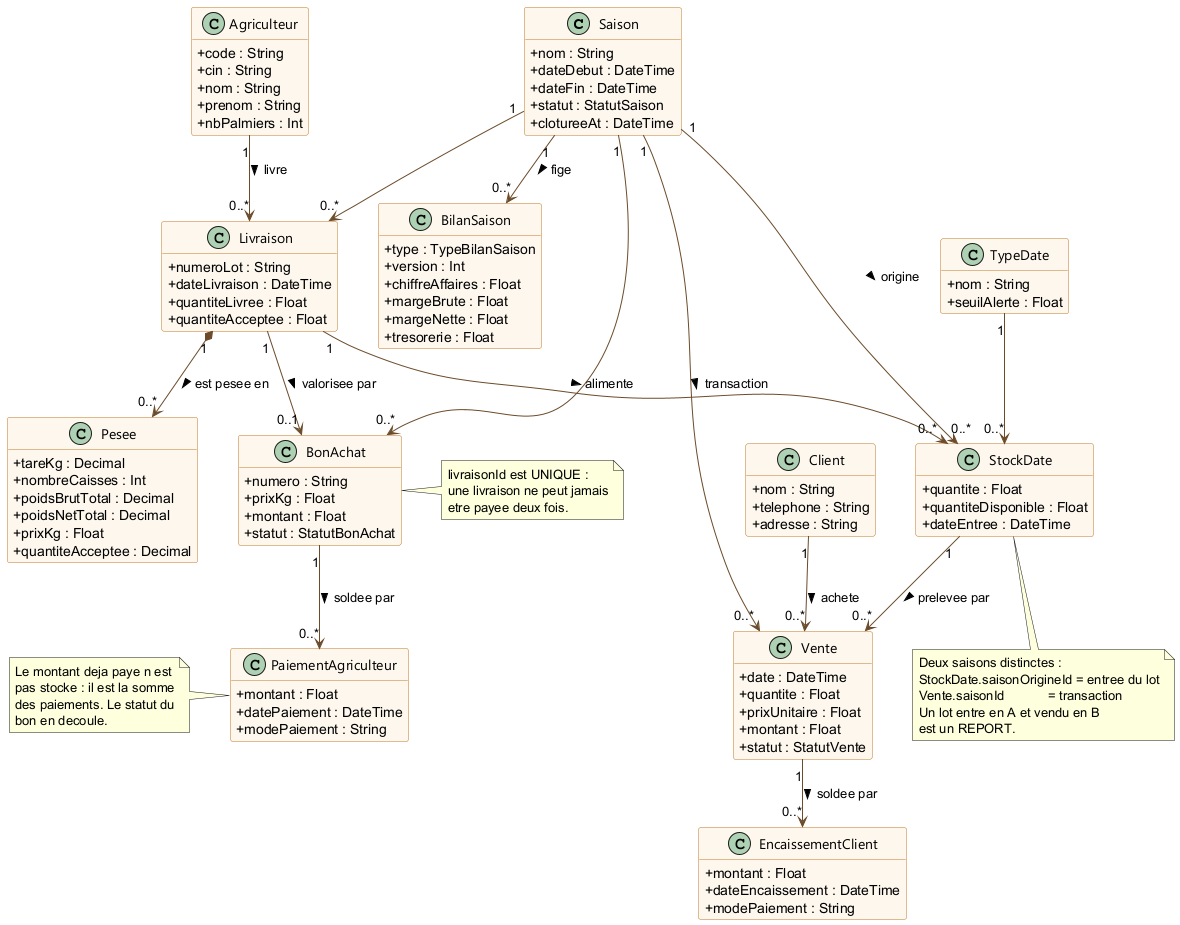

The diagram above was rendered by PlantUML. Its source (embedded in the PNG):
@startuml diagramme-classes-noyau
' =====================================================================
'  KAYEN - Gestion de dattes
'  Diagramme de classes SIMPLIFIE : le flux metier principal
'
'  Vue reduite aux 12 entites du cycle recolte -> vente, destinee a
'  tenir sur une page portrait. Le diagramme complet (28 entites) est
'  dans 01-diagramme-classes.puml.
' =====================================================================

skinparam backgroundColor White
skinparam shadowing false
skinparam classAttributeIconSize 0
skinparam nodesep 40
skinparam ranksep 50
skinparam class {
  BackgroundColor #FDF7EE
  BorderColor #C17A2B
  ArrowColor #6B4B2A
  FontName Segoe UI
}
hide empty members

class Saison {
  +nom : String
  +dateDebut : DateTime
  +dateFin : DateTime
  +statut : StatutSaison
  +clotureeAt : DateTime
}

class Agriculteur {
  +code : String
  +cin : String
  +nom : String
  +prenom : String
  +nbPalmiers : Int
}

class Livraison {
  +numeroLot : String
  +dateLivraison : DateTime
  +quantiteLivree : Float
  +quantiteAcceptee : Float
}

class Pesee {
  +tareKg : Decimal
  +nombreCaisses : Int
  +poidsBrutTotal : Decimal
  +poidsNetTotal : Decimal
  +prixKg : Float
  +quantiteAcceptee : Decimal
}

class BonAchat {
  +numero : String
  +prixKg : Float
  +montant : Float
  +statut : StatutBonAchat
}

class PaiementAgriculteur {
  +montant : Float
  +datePaiement : DateTime
  +modePaiement : String
}

class StockDate {
  +quantite : Float
  +quantiteDisponible : Float
  +dateEntree : DateTime
}

class TypeDate {
  +nom : String
  +seuilAlerte : Float
}

class Vente {
  +date : DateTime
  +quantite : Float
  +prixUnitaire : Float
  +montant : Float
  +statut : StatutVente
}

class Client {
  +nom : String
  +telephone : String
  +adresse : String
}

class EncaissementClient {
  +montant : Float
  +dateEncaissement : DateTime
  +modePaiement : String
}

class BilanSaison {
  +type : TypeBilanSaison
  +version : Int
  +chiffreAffaires : Float
  +margeBrute : Float
  +margeNette : Float
  +tresorerie : Float
}

' ---- Flux principal : recolte -> achat -> stock -> vente -> encaissement
Agriculteur "1" --> "0..*" Livraison : livre >
Livraison "1" *--> "0..*" Pesee : est pesee en >
Livraison "1" --> "0..1" BonAchat : valorisee par >
BonAchat "1" --> "0..*" PaiementAgriculteur : soldee par >
Livraison "1" --> "0..*" StockDate : alimente >
TypeDate "1" --> "0..*" StockDate
StockDate "1" --> "0..*" Vente : prelevee par >
Client "1" --> "0..*" Vente : achete >
Vente "1" --> "0..*" EncaissementClient : soldee par >

' ---- Rattachement de campagne
Saison "1" --> "0..*" Livraison
Saison "1" --> "0..*" BonAchat
Saison "1" --> "0..*" Vente : transaction >
Saison "1" --> "0..*" StockDate : origine >
Saison "1" --> "0..*" BilanSaison : fige >

note right of BonAchat
  livraisonId est UNIQUE :
  une livraison ne peut jamais
  etre payee deux fois.
end note

note bottom of StockDate
  Deux saisons distinctes :
  StockDate.saisonOrigineId = entree du lot
  Vente.saisonId            = transaction
  Un lot entre en A et vendu en B
  est un REPORT.
end note

note left of PaiementAgriculteur
  Le montant deja paye n est
  pas stocke : il est la somme
  des paiements. Le statut du
  bon en decoule.
end note

@enduml